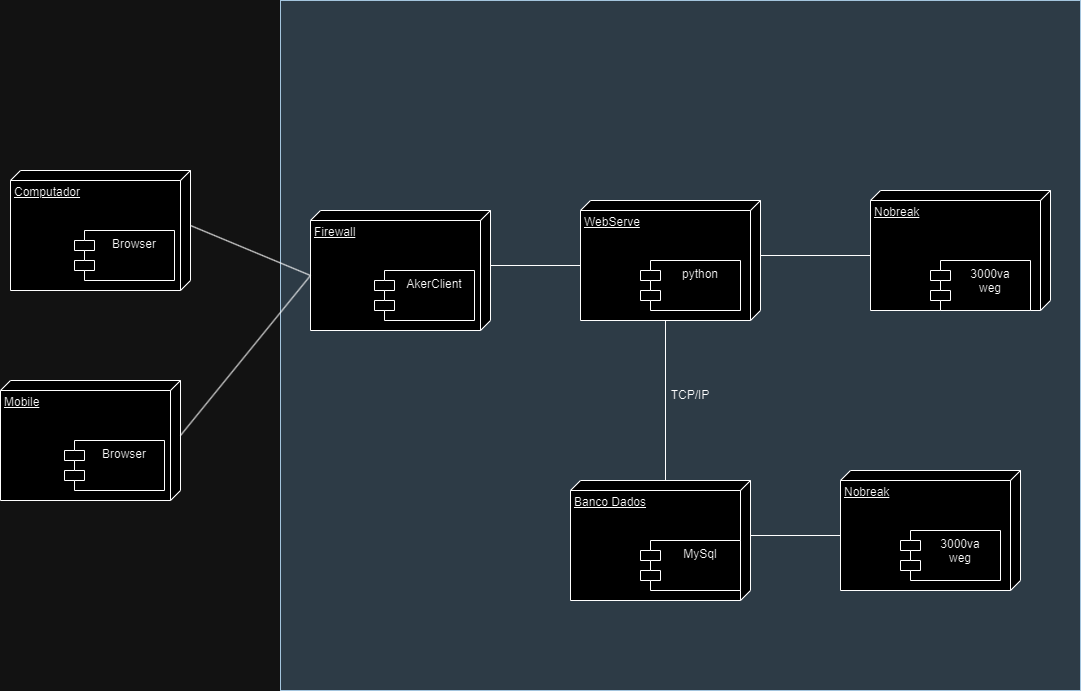

The diagram above was exported from draw.io. Its source (the exported page's mxGraphModel, read from the mxfile embedded in the PNG):
<mxGraphModel dx="2901" dy="1132" grid="1" gridSize="10" guides="1" tooltips="1" connect="1" arrows="1" fold="1" page="1" pageScale="1" pageWidth="827" pageHeight="1169" math="0" shadow="0">
  <root>
    <mxCell id="0" />
    <mxCell id="1" parent="0" />
    <mxCell id="ftGUq141OaLaXQxHE112-34" value="" style="html=1;whiteSpace=wrap;fillColor=#bac8d3;strokeColor=#23445d;" vertex="1" parent="1">
      <mxGeometry x="220" y="140" width="800" height="690" as="geometry" />
    </mxCell>
    <mxCell id="ftGUq141OaLaXQxHE112-1" value="WebServe" style="verticalAlign=top;align=left;spacingTop=8;spacingLeft=2;spacingRight=12;shape=cube;size=10;direction=south;fontStyle=4;html=1;whiteSpace=wrap;" vertex="1" parent="1">
      <mxGeometry x="520" y="340" width="180" height="120" as="geometry" />
    </mxCell>
    <mxCell id="ftGUq141OaLaXQxHE112-2" value="python" style="shape=module;align=left;spacingLeft=20;align=center;verticalAlign=top;whiteSpace=wrap;html=1;" vertex="1" parent="1">
      <mxGeometry x="580" y="400" width="100" height="50" as="geometry" />
    </mxCell>
    <mxCell id="ftGUq141OaLaXQxHE112-3" value="Banco Dados" style="verticalAlign=top;align=left;spacingTop=8;spacingLeft=2;spacingRight=12;shape=cube;size=10;direction=south;fontStyle=4;html=1;whiteSpace=wrap;" vertex="1" parent="1">
      <mxGeometry x="510" y="620" width="180" height="120" as="geometry" />
    </mxCell>
    <mxCell id="ftGUq141OaLaXQxHE112-4" value="MySql" style="shape=module;align=left;spacingLeft=20;align=center;verticalAlign=top;whiteSpace=wrap;html=1;" vertex="1" parent="1">
      <mxGeometry x="580" y="680" width="100" height="50" as="geometry" />
    </mxCell>
    <mxCell id="ftGUq141OaLaXQxHE112-6" value="TCP/IP" style="text;html=1;align=center;verticalAlign=middle;whiteSpace=wrap;rounded=0;" vertex="1" parent="1">
      <mxGeometry x="600" y="520" width="60" height="30" as="geometry" />
    </mxCell>
    <mxCell id="ftGUq141OaLaXQxHE112-7" value="Firewall" style="verticalAlign=top;align=left;spacingTop=8;spacingLeft=2;spacingRight=12;shape=cube;size=10;direction=south;fontStyle=4;html=1;whiteSpace=wrap;" vertex="1" parent="1">
      <mxGeometry x="250" y="350" width="180" height="120" as="geometry" />
    </mxCell>
    <mxCell id="ftGUq141OaLaXQxHE112-8" value="AkerClient" style="shape=module;align=left;spacingLeft=20;align=center;verticalAlign=top;whiteSpace=wrap;html=1;" vertex="1" parent="1">
      <mxGeometry x="314" y="410" width="100" height="50" as="geometry" />
    </mxCell>
    <mxCell id="ftGUq141OaLaXQxHE112-9" value="Nobreak" style="verticalAlign=top;align=left;spacingTop=8;spacingLeft=2;spacingRight=12;shape=cube;size=10;direction=south;fontStyle=4;html=1;whiteSpace=wrap;" vertex="1" parent="1">
      <mxGeometry x="810" y="330" width="180" height="120" as="geometry" />
    </mxCell>
    <mxCell id="ftGUq141OaLaXQxHE112-10" value="3000va&lt;div&gt;weg&lt;/div&gt;" style="shape=module;align=left;spacingLeft=20;align=center;verticalAlign=top;whiteSpace=wrap;html=1;" vertex="1" parent="1">
      <mxGeometry x="870" y="400" width="100" height="50" as="geometry" />
    </mxCell>
    <mxCell id="ftGUq141OaLaXQxHE112-11" value="Nobreak" style="verticalAlign=top;align=left;spacingTop=8;spacingLeft=2;spacingRight=12;shape=cube;size=10;direction=south;fontStyle=4;html=1;whiteSpace=wrap;" vertex="1" parent="1">
      <mxGeometry x="780" y="610" width="180" height="120" as="geometry" />
    </mxCell>
    <mxCell id="ftGUq141OaLaXQxHE112-12" value="3000va&lt;div&gt;weg&lt;/div&gt;" style="shape=module;align=left;spacingLeft=20;align=center;verticalAlign=top;whiteSpace=wrap;html=1;" vertex="1" parent="1">
      <mxGeometry x="840" y="670" width="100" height="50" as="geometry" />
    </mxCell>
    <mxCell id="ftGUq141OaLaXQxHE112-19" value="Computador" style="verticalAlign=top;align=left;spacingTop=8;spacingLeft=2;spacingRight=12;shape=cube;size=10;direction=south;fontStyle=4;html=1;whiteSpace=wrap;" vertex="1" parent="1">
      <mxGeometry x="-50" y="310" width="180" height="120" as="geometry" />
    </mxCell>
    <mxCell id="ftGUq141OaLaXQxHE112-20" value="Browser" style="shape=module;align=left;spacingLeft=20;align=center;verticalAlign=top;whiteSpace=wrap;html=1;" vertex="1" parent="1">
      <mxGeometry x="14" y="370" width="100" height="50" as="geometry" />
    </mxCell>
    <mxCell id="ftGUq141OaLaXQxHE112-21" value="" style="endArrow=none;html=1;rounded=0;entryX=0;entryY=0;entryDx=65;entryDy=180;entryPerimeter=0;exitX=0;exitY=0;exitDx=55;exitDy=0;exitPerimeter=0;" edge="1" parent="1" source="ftGUq141OaLaXQxHE112-3" target="ftGUq141OaLaXQxHE112-11">
      <mxGeometry width="50" height="50" relative="1" as="geometry">
        <mxPoint x="390" y="600" as="sourcePoint" />
        <mxPoint x="440" y="550" as="targetPoint" />
      </mxGeometry>
    </mxCell>
    <mxCell id="ftGUq141OaLaXQxHE112-23" value="" style="endArrow=none;html=1;rounded=0;entryX=0;entryY=0;entryDx=0;entryDy=85;entryPerimeter=0;exitX=0;exitY=0;exitDx=120;exitDy=95;exitPerimeter=0;" edge="1" parent="1" source="ftGUq141OaLaXQxHE112-1" target="ftGUq141OaLaXQxHE112-3">
      <mxGeometry width="50" height="50" relative="1" as="geometry">
        <mxPoint x="710" y="685" as="sourcePoint" />
        <mxPoint x="790" y="685" as="targetPoint" />
      </mxGeometry>
    </mxCell>
    <mxCell id="ftGUq141OaLaXQxHE112-24" value="" style="endArrow=none;html=1;rounded=0;entryX=0;entryY=0;entryDx=55;entryDy=0;entryPerimeter=0;exitX=0;exitY=0;exitDx=65;exitDy=180;exitPerimeter=0;" edge="1" parent="1" source="ftGUq141OaLaXQxHE112-9" target="ftGUq141OaLaXQxHE112-1">
      <mxGeometry width="50" height="50" relative="1" as="geometry">
        <mxPoint x="720" y="695" as="sourcePoint" />
        <mxPoint x="800" y="695" as="targetPoint" />
      </mxGeometry>
    </mxCell>
    <mxCell id="ftGUq141OaLaXQxHE112-25" value="" style="endArrow=none;html=1;rounded=0;entryX=0;entryY=0;entryDx=65;entryDy=180;entryPerimeter=0;exitX=0;exitY=0;exitDx=55;exitDy=0;exitPerimeter=0;" edge="1" parent="1" source="ftGUq141OaLaXQxHE112-7" target="ftGUq141OaLaXQxHE112-1">
      <mxGeometry width="50" height="50" relative="1" as="geometry">
        <mxPoint x="730" y="705" as="sourcePoint" />
        <mxPoint x="810" y="705" as="targetPoint" />
      </mxGeometry>
    </mxCell>
    <mxCell id="ftGUq141OaLaXQxHE112-26" value="" style="endArrow=none;html=1;rounded=0;entryX=0;entryY=0;entryDx=65;entryDy=180;entryPerimeter=0;exitX=0;exitY=0;exitDx=55;exitDy=0;exitPerimeter=0;" edge="1" parent="1" source="ftGUq141OaLaXQxHE112-19" target="ftGUq141OaLaXQxHE112-7">
      <mxGeometry width="50" height="50" relative="1" as="geometry">
        <mxPoint x="440" y="415" as="sourcePoint" />
        <mxPoint x="530" y="415" as="targetPoint" />
      </mxGeometry>
    </mxCell>
    <mxCell id="ftGUq141OaLaXQxHE112-27" value="Mobile" style="verticalAlign=top;align=left;spacingTop=8;spacingLeft=2;spacingRight=12;shape=cube;size=10;direction=south;fontStyle=4;html=1;whiteSpace=wrap;" vertex="1" parent="1">
      <mxGeometry x="-60" y="520" width="180" height="120" as="geometry" />
    </mxCell>
    <mxCell id="ftGUq141OaLaXQxHE112-28" value="Browser" style="shape=module;align=left;spacingLeft=20;align=center;verticalAlign=top;whiteSpace=wrap;html=1;" vertex="1" parent="1">
      <mxGeometry x="4" y="580" width="100" height="50" as="geometry" />
    </mxCell>
    <mxCell id="ftGUq141OaLaXQxHE112-31" value="" style="endArrow=none;html=1;rounded=0;entryX=0;entryY=0;entryDx=65;entryDy=180;entryPerimeter=0;exitX=0;exitY=0;exitDx=55;exitDy=0;exitPerimeter=0;" edge="1" parent="1" source="ftGUq141OaLaXQxHE112-27" target="ftGUq141OaLaXQxHE112-7">
      <mxGeometry width="50" height="50" relative="1" as="geometry">
        <mxPoint x="140" y="375" as="sourcePoint" />
        <mxPoint x="260" y="425" as="targetPoint" />
      </mxGeometry>
    </mxCell>
  </root>
</mxGraphModel>